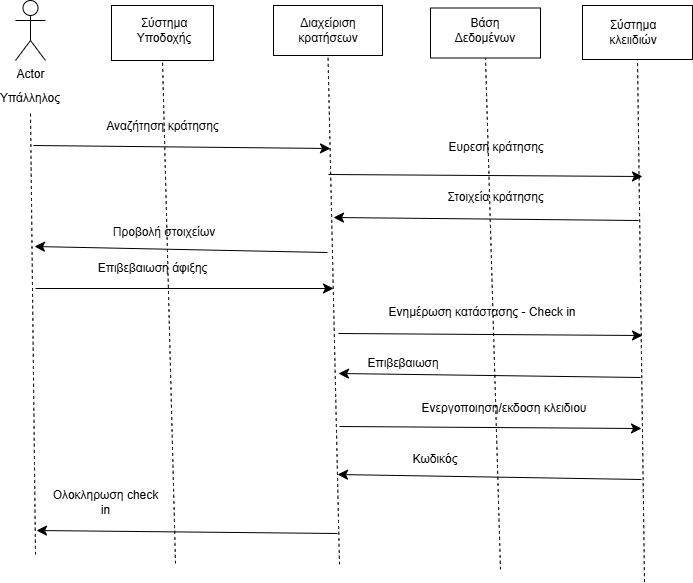

The diagram above was exported from draw.io. Its source (the exported page's mxGraphModel, read from the mxfile embedded in the PNG):
<mxGraphModel dx="928" dy="995" grid="0" gridSize="10" guides="1" tooltips="1" connect="1" arrows="1" fold="1" page="0" pageScale="1" pageWidth="827" pageHeight="1169" math="0" shadow="0">
  <root>
    <mxCell id="0" />
    <mxCell id="1" parent="0" />
    <mxCell id="acI3Hmw740MZ6xlJRiUI-1" value="Actor" style="shape=umlActor;verticalLabelPosition=bottom;verticalAlign=top;html=1;outlineConnect=0;" vertex="1" parent="1">
      <mxGeometry x="-44" y="-92" width="30" height="60" as="geometry" />
    </mxCell>
    <mxCell id="acI3Hmw740MZ6xlJRiUI-2" value="Yπάλληλος" style="text;html=1;align=center;verticalAlign=middle;whiteSpace=wrap;rounded=0;" vertex="1" parent="1">
      <mxGeometry x="-59" y="-9" width="60" height="30" as="geometry" />
    </mxCell>
    <mxCell id="acI3Hmw740MZ6xlJRiUI-3" value="" style="rounded=0;whiteSpace=wrap;html=1;" vertex="1" parent="1">
      <mxGeometry x="52" y="-87" width="102" height="55" as="geometry" />
    </mxCell>
    <mxCell id="acI3Hmw740MZ6xlJRiUI-4" value="Σύστημα Υποδοχής" style="text;html=1;align=center;verticalAlign=middle;whiteSpace=wrap;rounded=0;" vertex="1" parent="1">
      <mxGeometry x="75" y="-77" width="60" height="30" as="geometry" />
    </mxCell>
    <mxCell id="acI3Hmw740MZ6xlJRiUI-5" value="" style="rounded=0;whiteSpace=wrap;html=1;" vertex="1" parent="1">
      <mxGeometry x="214" y="-87" width="109" height="50" as="geometry" />
    </mxCell>
    <mxCell id="acI3Hmw740MZ6xlJRiUI-6" value="Διαχείριση κρατήσεων" style="text;html=1;align=center;verticalAlign=middle;whiteSpace=wrap;rounded=0;" vertex="1" parent="1">
      <mxGeometry x="238.5" y="-77" width="60" height="30" as="geometry" />
    </mxCell>
    <mxCell id="acI3Hmw740MZ6xlJRiUI-7" style="edgeStyle=none;curved=1;rounded=0;orthogonalLoop=1;jettySize=auto;html=1;exitX=0.5;exitY=1;exitDx=0;exitDy=0;fontSize=12;startSize=8;endSize=8;" edge="1" parent="1" source="acI3Hmw740MZ6xlJRiUI-6" target="acI3Hmw740MZ6xlJRiUI-6">
      <mxGeometry relative="1" as="geometry" />
    </mxCell>
    <mxCell id="acI3Hmw740MZ6xlJRiUI-8" value="" style="rounded=0;whiteSpace=wrap;html=1;" vertex="1" parent="1">
      <mxGeometry x="371" y="-84.5" width="110" height="50" as="geometry" />
    </mxCell>
    <mxCell id="acI3Hmw740MZ6xlJRiUI-9" value="Βάση Δεδομένων" style="text;html=1;align=center;verticalAlign=middle;whiteSpace=wrap;rounded=0;" vertex="1" parent="1">
      <mxGeometry x="396" y="-77" width="60" height="30" as="geometry" />
    </mxCell>
    <mxCell id="acI3Hmw740MZ6xlJRiUI-10" value="" style="rounded=0;whiteSpace=wrap;html=1;" vertex="1" parent="1">
      <mxGeometry x="523" y="-87" width="110" height="54" as="geometry" />
    </mxCell>
    <mxCell id="acI3Hmw740MZ6xlJRiUI-11" value="Σύστημα κλειιδιών" style="text;html=1;align=center;verticalAlign=middle;whiteSpace=wrap;rounded=0;" vertex="1" parent="1">
      <mxGeometry x="544" y="-75" width="60" height="30" as="geometry" />
    </mxCell>
    <mxCell id="acI3Hmw740MZ6xlJRiUI-12" value="" style="endArrow=none;dashed=1;html=1;rounded=0;fontSize=12;startSize=8;endSize=8;curved=1;entryX=0.5;entryY=1;entryDx=0;entryDy=0;" edge="1" parent="1" target="acI3Hmw740MZ6xlJRiUI-2">
      <mxGeometry width="50" height="50" relative="1" as="geometry">
        <mxPoint x="-24" y="462" as="sourcePoint" />
        <mxPoint x="213" y="175" as="targetPoint" />
      </mxGeometry>
    </mxCell>
    <mxCell id="acI3Hmw740MZ6xlJRiUI-13" value="" style="endArrow=none;dashed=1;html=1;rounded=0;fontSize=12;startSize=8;endSize=8;curved=1;entryX=0.5;entryY=1;entryDx=0;entryDy=0;" edge="1" parent="1" target="acI3Hmw740MZ6xlJRiUI-3">
      <mxGeometry width="50" height="50" relative="1" as="geometry">
        <mxPoint x="116" y="471" as="sourcePoint" />
        <mxPoint x="213" y="175" as="targetPoint" />
      </mxGeometry>
    </mxCell>
    <mxCell id="acI3Hmw740MZ6xlJRiUI-14" value="" style="endArrow=none;dashed=1;html=1;rounded=0;fontSize=12;startSize=8;endSize=8;curved=1;entryX=0.5;entryY=1;entryDx=0;entryDy=0;" edge="1" parent="1" target="acI3Hmw740MZ6xlJRiUI-5">
      <mxGeometry width="50" height="50" relative="1" as="geometry">
        <mxPoint x="280" y="472" as="sourcePoint" />
        <mxPoint x="213" y="175" as="targetPoint" />
      </mxGeometry>
    </mxCell>
    <mxCell id="acI3Hmw740MZ6xlJRiUI-15" value="" style="endArrow=classic;html=1;rounded=0;fontSize=12;startSize=8;endSize=8;curved=1;" edge="1" parent="1">
      <mxGeometry width="50" height="50" relative="1" as="geometry">
        <mxPoint x="-26" y="53" as="sourcePoint" />
        <mxPoint x="271" y="56" as="targetPoint" />
      </mxGeometry>
    </mxCell>
    <mxCell id="acI3Hmw740MZ6xlJRiUI-16" value="Αναζήτηση κράτησης" style="text;html=1;align=center;verticalAlign=middle;whiteSpace=wrap;rounded=0;" vertex="1" parent="1">
      <mxGeometry x="-1" y="19" width="209" height="30" as="geometry" />
    </mxCell>
    <mxCell id="acI3Hmw740MZ6xlJRiUI-17" value="" style="endArrow=none;dashed=1;html=1;rounded=0;fontSize=12;startSize=8;endSize=8;curved=1;entryX=0.5;entryY=1;entryDx=0;entryDy=0;" edge="1" parent="1" target="acI3Hmw740MZ6xlJRiUI-10">
      <mxGeometry width="50" height="50" relative="1" as="geometry">
        <mxPoint x="585" y="489.5999755859375" as="sourcePoint" />
        <mxPoint x="466" y="175" as="targetPoint" />
      </mxGeometry>
    </mxCell>
    <mxCell id="acI3Hmw740MZ6xlJRiUI-18" value="" style="endArrow=none;dashed=1;html=1;rounded=0;fontSize=12;startSize=8;endSize=8;curved=1;entryX=0.5;entryY=1;entryDx=0;entryDy=0;" edge="1" parent="1" target="acI3Hmw740MZ6xlJRiUI-8">
      <mxGeometry width="50" height="50" relative="1" as="geometry">
        <mxPoint x="441" y="477" as="sourcePoint" />
        <mxPoint x="466" y="188" as="targetPoint" />
      </mxGeometry>
    </mxCell>
    <mxCell id="acI3Hmw740MZ6xlJRiUI-19" value="" style="endArrow=classic;html=1;rounded=0;fontSize=12;startSize=8;endSize=8;curved=1;" edge="1" parent="1">
      <mxGeometry width="50" height="50" relative="1" as="geometry">
        <mxPoint x="269" y="82" as="sourcePoint" />
        <mxPoint x="583" y="84" as="targetPoint" />
      </mxGeometry>
    </mxCell>
    <mxCell id="acI3Hmw740MZ6xlJRiUI-20" value="Ευρεση κράτησης" style="text;html=1;align=center;verticalAlign=middle;whiteSpace=wrap;rounded=0;" vertex="1" parent="1">
      <mxGeometry x="320" y="40" width="234" height="30" as="geometry" />
    </mxCell>
    <mxCell id="acI3Hmw740MZ6xlJRiUI-23" value="" style="endArrow=classic;html=1;rounded=0;fontSize=12;startSize=8;endSize=8;curved=1;" edge="1" parent="1">
      <mxGeometry width="50" height="50" relative="1" as="geometry">
        <mxPoint x="579" y="128" as="sourcePoint" />
        <mxPoint x="274" y="125" as="targetPoint" />
      </mxGeometry>
    </mxCell>
    <mxCell id="acI3Hmw740MZ6xlJRiUI-24" value="Στοιχεία κράτησης" style="text;html=1;align=center;verticalAlign=middle;whiteSpace=wrap;rounded=0;" vertex="1" parent="1">
      <mxGeometry x="298.5" y="90" width="274.5" height="30" as="geometry" />
    </mxCell>
    <mxCell id="acI3Hmw740MZ6xlJRiUI-25" value="" style="endArrow=classic;html=1;rounded=0;fontSize=12;startSize=8;endSize=8;curved=1;" edge="1" parent="1">
      <mxGeometry width="50" height="50" relative="1" as="geometry">
        <mxPoint x="268" y="160" as="sourcePoint" />
        <mxPoint x="-25" y="154" as="targetPoint" />
      </mxGeometry>
    </mxCell>
    <mxCell id="acI3Hmw740MZ6xlJRiUI-26" value="Προβολή στοιχείων" style="text;html=1;align=center;verticalAlign=middle;whiteSpace=wrap;rounded=0;" vertex="1" parent="1">
      <mxGeometry x="3" y="125" width="204" height="30" as="geometry" />
    </mxCell>
    <mxCell id="acI3Hmw740MZ6xlJRiUI-27" value="" style="endArrow=classic;html=1;rounded=0;fontSize=12;startSize=8;endSize=8;curved=1;" edge="1" parent="1">
      <mxGeometry width="50" height="50" relative="1" as="geometry">
        <mxPoint x="-24" y="196" as="sourcePoint" />
        <mxPoint x="274" y="196" as="targetPoint" />
      </mxGeometry>
    </mxCell>
    <mxCell id="acI3Hmw740MZ6xlJRiUI-28" value="Επιβεβαιωση άφιξης" style="text;html=1;align=center;verticalAlign=middle;whiteSpace=wrap;rounded=0;" vertex="1" parent="1">
      <mxGeometry x="1" y="161" width="185" height="30" as="geometry" />
    </mxCell>
    <mxCell id="acI3Hmw740MZ6xlJRiUI-29" value="" style="endArrow=classic;html=1;rounded=0;fontSize=12;startSize=8;endSize=8;curved=1;" edge="1" parent="1">
      <mxGeometry width="50" height="50" relative="1" as="geometry">
        <mxPoint x="279" y="241" as="sourcePoint" />
        <mxPoint x="583" y="243" as="targetPoint" />
      </mxGeometry>
    </mxCell>
    <mxCell id="acI3Hmw740MZ6xlJRiUI-30" value="" style="endArrow=classic;html=1;rounded=0;fontSize=12;startSize=8;endSize=8;curved=1;" edge="1" parent="1">
      <mxGeometry width="50" height="50" relative="1" as="geometry">
        <mxPoint x="581" y="285" as="sourcePoint" />
        <mxPoint x="279" y="281" as="targetPoint" />
      </mxGeometry>
    </mxCell>
    <mxCell id="acI3Hmw740MZ6xlJRiUI-31" value="" style="endArrow=classic;html=1;rounded=0;fontSize=12;startSize=8;endSize=8;curved=1;" edge="1" parent="1">
      <mxGeometry width="50" height="50" relative="1" as="geometry">
        <mxPoint x="280" y="334" as="sourcePoint" />
        <mxPoint x="582" y="336" as="targetPoint" />
      </mxGeometry>
    </mxCell>
    <mxCell id="acI3Hmw740MZ6xlJRiUI-32" value="" style="endArrow=classic;html=1;rounded=0;fontSize=12;startSize=8;endSize=8;curved=1;" edge="1" parent="1">
      <mxGeometry width="50" height="50" relative="1" as="geometry">
        <mxPoint x="582" y="387" as="sourcePoint" />
        <mxPoint x="278" y="382" as="targetPoint" />
      </mxGeometry>
    </mxCell>
    <mxCell id="acI3Hmw740MZ6xlJRiUI-33" value="Ενημέρωση κατάστασης - Check in" style="text;html=1;align=center;verticalAlign=middle;whiteSpace=wrap;rounded=0;" vertex="1" parent="1">
      <mxGeometry x="327" y="205" width="192" height="30" as="geometry" />
    </mxCell>
    <mxCell id="acI3Hmw740MZ6xlJRiUI-34" value="Επιβεβαιωση" style="text;html=1;align=center;verticalAlign=middle;whiteSpace=wrap;rounded=0;" vertex="1" parent="1">
      <mxGeometry x="314" y="256" width="60" height="30" as="geometry" />
    </mxCell>
    <mxCell id="acI3Hmw740MZ6xlJRiUI-35" value="Ενεργοποιηση/εκδοση κλειδιου" style="text;html=1;align=center;verticalAlign=middle;whiteSpace=wrap;rounded=0;" vertex="1" parent="1">
      <mxGeometry x="320" y="301" width="250" height="30" as="geometry" />
    </mxCell>
    <mxCell id="acI3Hmw740MZ6xlJRiUI-36" value="Κωδικός" style="text;html=1;align=center;verticalAlign=middle;whiteSpace=wrap;rounded=0;" vertex="1" parent="1">
      <mxGeometry x="346" y="352" width="60" height="30" as="geometry" />
    </mxCell>
    <mxCell id="acI3Hmw740MZ6xlJRiUI-37" value="" style="endArrow=classic;html=1;rounded=0;fontSize=12;startSize=8;endSize=8;curved=1;" edge="1" parent="1">
      <mxGeometry width="50" height="50" relative="1" as="geometry">
        <mxPoint x="278" y="441" as="sourcePoint" />
        <mxPoint x="-23" y="438" as="targetPoint" />
      </mxGeometry>
    </mxCell>
    <mxCell id="acI3Hmw740MZ6xlJRiUI-38" value="Ολοκληρωση check in" style="text;html=1;align=center;verticalAlign=middle;whiteSpace=wrap;rounded=0;" vertex="1" parent="1">
      <mxGeometry x="-10" y="395" width="113" height="30" as="geometry" />
    </mxCell>
  </root>
</mxGraphModel>